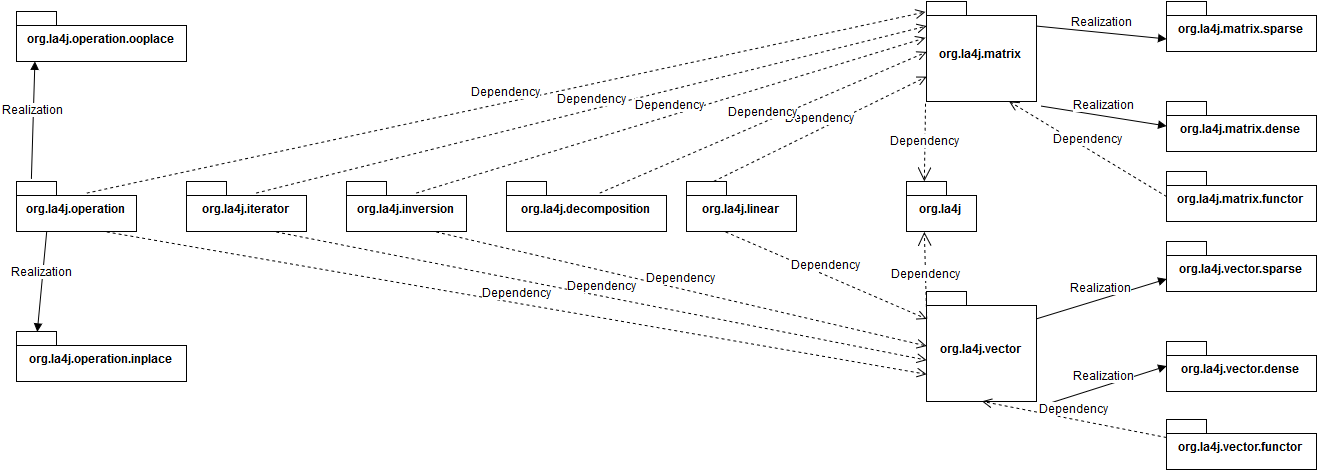

The diagram above was exported from draw.io. Its source (the exported page's mxGraphModel, read from the mxfile embedded in the PNG):
<mxGraphModel dx="1861" dy="569" grid="1" gridSize="10" guides="1" tooltips="1" connect="1" arrows="1" fold="1" page="1" pageScale="1" pageWidth="826" pageHeight="1169" background="#ffffff" math="0" shadow="0">
  <root>
    <mxCell id="0" />
    <mxCell id="1" parent="0" />
    <mxCell id="2" value="org.la4j.matrix" style="shape=folder;fontStyle=1;spacingTop=10;tabWidth=40;tabHeight=14;tabPosition=left;html=1;strokeColor=#000000;fillColor=none;fontFamily=Helvetica;fontSize=12;" vertex="1" parent="1">
      <mxGeometry x="260" y="130" width="110" height="100" as="geometry" />
    </mxCell>
    <mxCell id="3" value="org.la4j.matrix.sparse" style="shape=folder;fontStyle=1;spacingTop=10;tabWidth=40;tabHeight=14;tabPosition=left;html=1;strokeColor=#000000;fillColor=none;fontFamily=Helvetica;fontSize=12;" vertex="1" parent="1">
      <mxGeometry x="500" y="130" width="150" height="50" as="geometry" />
    </mxCell>
    <mxCell id="4" value="org.la4j.matrix.dense" style="shape=folder;fontStyle=1;spacingTop=10;tabWidth=40;tabHeight=14;tabPosition=left;html=1;strokeColor=#000000;fillColor=none;fontFamily=Helvetica;fontSize=12;" vertex="1" parent="1">
      <mxGeometry x="500" y="230" width="150" height="50" as="geometry" />
    </mxCell>
    <mxCell id="5" value="Realization" style="html=1;verticalAlign=bottom;endArrow=block;strokeWidth=1;fontFamily=Helvetica;fontSize=12;exitX=1.036;exitY=1.04;exitPerimeter=0;entryX=0;entryY=0.5;" edge="1" parent="1" source="2" target="4">
      <mxGeometry width="80" relative="1" as="geometry">
        <mxPoint x="330" y="255" as="sourcePoint" />
        <mxPoint x="410" y="255" as="targetPoint" />
      </mxGeometry>
    </mxCell>
    <mxCell id="6" value="Realization" style="html=1;verticalAlign=bottom;endArrow=block;strokeWidth=1;fontFamily=Helvetica;fontSize=12;exitX=1;exitY=0.25;entryX=0;entryY=0.75;" edge="1" parent="1" source="2" target="3">
      <mxGeometry width="80" relative="1" as="geometry">
        <mxPoint x="300" y="100" as="sourcePoint" />
        <mxPoint x="380" y="100" as="targetPoint" />
      </mxGeometry>
    </mxCell>
    <mxCell id="7" value="org.la4j.vector" style="shape=folder;fontStyle=1;spacingTop=10;tabWidth=40;tabHeight=14;tabPosition=left;html=1;strokeColor=#000000;fillColor=none;fontFamily=Helvetica;fontSize=12;" vertex="1" parent="1">
      <mxGeometry x="260" y="420" width="110" height="110" as="geometry" />
    </mxCell>
    <mxCell id="8" value="org.la4j.vector.sparse" style="shape=folder;fontStyle=1;spacingTop=10;tabWidth=40;tabHeight=14;tabPosition=left;html=1;strokeColor=#000000;fillColor=none;fontFamily=Helvetica;fontSize=12;" vertex="1" parent="1">
      <mxGeometry x="500" y="370" width="150" height="50" as="geometry" />
    </mxCell>
    <mxCell id="9" value="org.la4j.vector.dense" style="shape=folder;fontStyle=1;spacingTop=10;tabWidth=40;tabHeight=14;tabPosition=left;html=1;strokeColor=#000000;fillColor=none;fontFamily=Helvetica;fontSize=12;" vertex="1" parent="1">
      <mxGeometry x="500" y="470" width="150" height="50" as="geometry" />
    </mxCell>
    <mxCell id="10" value="Realization" style="html=1;verticalAlign=bottom;endArrow=block;strokeWidth=1;fontFamily=Helvetica;fontSize=12;exitX=1.036;exitY=1.04;exitPerimeter=0;entryX=0;entryY=0.5;" edge="1" source="7" target="9" parent="1">
      <mxGeometry x="374" y="472" width="80" as="geometry">
        <mxPoint x="330" y="495" as="sourcePoint" />
        <mxPoint x="410" y="495" as="targetPoint" />
      </mxGeometry>
    </mxCell>
    <mxCell id="11" value="Realization" style="html=1;verticalAlign=bottom;endArrow=block;strokeWidth=1;fontFamily=Helvetica;fontSize=12;exitX=1;exitY=0.25;entryX=0;entryY=0.75;" edge="1" source="7" target="8" parent="1">
      <mxGeometry x="370" y="408" width="80" as="geometry">
        <mxPoint x="300" y="340" as="sourcePoint" />
        <mxPoint x="380" y="340" as="targetPoint" />
      </mxGeometry>
    </mxCell>
    <mxCell id="12" value="org.la4j" style="shape=folder;fontStyle=1;spacingTop=10;tabWidth=40;tabHeight=14;tabPosition=left;html=1;strokeColor=#000000;fillColor=none;fontFamily=Helvetica;fontSize=12;" vertex="1" parent="1">
      <mxGeometry x="240" y="310" width="70" height="50" as="geometry" />
    </mxCell>
    <mxCell id="14" value="Dependency" style="endArrow=open;endSize=12;dashed=1;html=1;strokeWidth=1;fontFamily=Helvetica;fontSize=12;exitX=-0.009;exitY=1.02;exitPerimeter=0;entryX=0.25;entryY=0;" edge="1" parent="1" source="2" target="12">
      <mxGeometry width="160" relative="1" as="geometry">
        <mxPoint x="150" y="260" as="sourcePoint" />
        <mxPoint x="310" y="260" as="targetPoint" />
      </mxGeometry>
    </mxCell>
    <mxCell id="15" value="Dependency" style="endArrow=open;endSize=12;dashed=1;html=1;strokeWidth=1;fontFamily=Helvetica;fontSize=12;exitX=0;exitY=0.25;entryX=0.25;entryY=1;" edge="1" parent="1" source="7" target="12">
      <mxGeometry width="160" relative="1" as="geometry">
        <mxPoint x="160" y="318" as="sourcePoint" />
        <mxPoint x="152" y="340" as="targetPoint" />
      </mxGeometry>
    </mxCell>
    <mxCell id="17" value="org.la4j.linear" style="shape=folder;fontStyle=1;spacingTop=10;tabWidth=40;tabHeight=14;tabPosition=left;html=1;strokeColor=#000000;fillColor=none;fontFamily=Helvetica;fontSize=12;" vertex="1" parent="1">
      <mxGeometry x="20" y="310" width="110" height="50" as="geometry" />
    </mxCell>
    <mxCell id="20" value="org.la4j.matrix.functor" style="shape=folder;fontStyle=1;spacingTop=10;tabWidth=40;tabHeight=14;tabPosition=left;html=1;strokeColor=#000000;fillColor=none;fontFamily=Helvetica;fontSize=12;" vertex="1" parent="1">
      <mxGeometry x="500" y="300" width="150" height="50" as="geometry" />
    </mxCell>
    <mxCell id="21" value="org.la4j.vector.functor" style="shape=folder;fontStyle=1;spacingTop=10;tabWidth=40;tabHeight=14;tabPosition=left;html=1;strokeColor=#000000;fillColor=none;fontFamily=Helvetica;fontSize=12;" vertex="1" parent="1">
      <mxGeometry x="500" y="548" width="150" height="50" as="geometry" />
    </mxCell>
    <mxCell id="22" value="Dependency" style="html=1;verticalAlign=bottom;endArrow=open;dashed=1;endSize=8;strokeWidth=1;fontFamily=Helvetica;fontSize=12;exitX=0;exitY=0.5;entryX=0.75;entryY=1;" edge="1" parent="1" source="20" target="2">
      <mxGeometry relative="1" as="geometry">
        <mxPoint x="440" y="300" as="sourcePoint" />
        <mxPoint x="370" y="300" as="targetPoint" />
      </mxGeometry>
    </mxCell>
    <mxCell id="23" value="Dependency" style="html=1;verticalAlign=bottom;endArrow=open;dashed=1;endSize=8;strokeWidth=1;fontFamily=Helvetica;fontSize=12;exitX=0;exitY=0.5;entryX=0.5;entryY=1;" edge="1" parent="1" target="7">
      <mxGeometry relative="1" as="geometry">
        <mxPoint x="500" y="566" as="sourcePoint" />
        <mxPoint x="343" y="471" as="targetPoint" />
      </mxGeometry>
    </mxCell>
    <mxCell id="25" value="Dependency" style="html=1;verticalAlign=bottom;endArrow=open;dashed=1;endSize=8;strokeWidth=1;fontFamily=Helvetica;fontSize=12;exitX=0.25;exitY=0;entryX=0;entryY=0.75;" edge="1" parent="1" source="17" target="2">
      <mxGeometry relative="1" as="geometry">
        <mxPoint x="132" y="265" as="sourcePoint" />
        <mxPoint x="-25" y="170" as="targetPoint" />
      </mxGeometry>
    </mxCell>
    <mxCell id="26" value="Dependency" style="html=1;verticalAlign=bottom;endArrow=open;dashed=1;endSize=8;strokeWidth=1;fontFamily=Helvetica;fontSize=12;exitX=0.355;exitY=1;entryX=0;entryY=0.25;exitPerimeter=0;" edge="1" parent="1" source="17" target="7">
      <mxGeometry relative="1" as="geometry">
        <mxPoint x="-42" y="320" as="sourcePoint" />
        <mxPoint x="270" y="215" as="targetPoint" />
      </mxGeometry>
    </mxCell>
    <mxCell id="27" value="org.la4j.operation" style="shape=folder;fontStyle=1;spacingTop=10;tabWidth=40;tabHeight=14;tabPosition=left;html=1;strokeColor=#000000;fillColor=none;fontFamily=Helvetica;fontSize=12;" vertex="1" parent="1">
      <mxGeometry x="-650" y="310" width="120" height="50" as="geometry" />
    </mxCell>
    <mxCell id="28" value="Dependency" style="html=1;verticalAlign=bottom;endArrow=open;dashed=1;endSize=8;strokeWidth=1;fontFamily=Helvetica;fontSize=12;exitX=0.583;exitY=0.24;entryX=-0.009;entryY=0.1;exitPerimeter=0;entryPerimeter=0;" edge="1" parent="1" source="27" target="2">
      <mxGeometry relative="1" as="geometry">
        <mxPoint x="-260" y="325" as="sourcePoint" />
        <mxPoint x="110" y="193" as="targetPoint" />
      </mxGeometry>
    </mxCell>
    <mxCell id="29" value="Dependency" style="html=1;verticalAlign=bottom;endArrow=open;dashed=1;endSize=8;strokeWidth=1;fontFamily=Helvetica;fontSize=12;exitX=0.75;exitY=1;entryX=0;entryY=0.75;" edge="1" parent="1" source="27" target="7">
      <mxGeometry relative="1" as="geometry">
        <mxPoint x="-260" y="465" as="sourcePoint" />
        <mxPoint x="110" y="469" as="targetPoint" />
      </mxGeometry>
    </mxCell>
    <mxCell id="31" value="org.la4j.operation.inplace" style="shape=folder;fontStyle=1;spacingTop=10;tabWidth=40;tabHeight=14;tabPosition=left;html=1;strokeColor=#000000;fillColor=none;fontFamily=Helvetica;fontSize=12;" vertex="1" parent="1">
      <mxGeometry x="-650" y="460" width="170" height="50" as="geometry" />
    </mxCell>
    <mxCell id="32" value="org.la4j.operation.ooplace" style="shape=folder;fontStyle=1;spacingTop=10;tabWidth=40;tabHeight=14;tabPosition=left;html=1;strokeColor=#000000;fillColor=none;fontFamily=Helvetica;fontSize=12;" vertex="1" parent="1">
      <mxGeometry x="-650" y="140" width="170" height="50" as="geometry" />
    </mxCell>
    <mxCell id="33" value="Realization" style="html=1;verticalAlign=bottom;endArrow=block;strokeWidth=1;fontFamily=Helvetica;fontSize=12;exitX=0.125;exitY=-0.04;entryX=0.106;entryY=1;entryPerimeter=0;exitPerimeter=0;" edge="1" parent="1" source="27" target="32">
      <mxGeometry width="80" relative="1" as="geometry">
        <mxPoint x="-290" y="293" as="sourcePoint" />
        <mxPoint x="-160" y="268" as="targetPoint" />
      </mxGeometry>
    </mxCell>
    <mxCell id="34" value="Realization" style="html=1;verticalAlign=bottom;endArrow=block;strokeWidth=1;fontFamily=Helvetica;fontSize=12;entryX=0.124;entryY=0;entryPerimeter=0;exitX=0.25;exitY=1;" edge="1" parent="1" source="27" target="31">
      <mxGeometry width="80" relative="1" as="geometry">
        <mxPoint x="-269" y="365" as="sourcePoint" />
        <mxPoint x="-262" y="185" as="targetPoint" />
      </mxGeometry>
    </mxCell>
    <mxCell id="39" value="org.la4j.iterator" style="shape=folder;fontStyle=1;spacingTop=10;tabWidth=40;tabHeight=14;tabPosition=left;html=1;strokeColor=#000000;fillColor=none;fontFamily=Helvetica;fontSize=12;" vertex="1" parent="1">
      <mxGeometry x="-480" y="310" width="120" height="50" as="geometry" />
    </mxCell>
    <mxCell id="40" value="Dependency" style="html=1;verticalAlign=bottom;endArrow=open;dashed=1;endSize=8;strokeWidth=1;fontFamily=Helvetica;fontSize=12;exitX=0.583;exitY=0.24;exitPerimeter=0;entryX=0;entryY=0.25;" edge="1" source="39" parent="1" target="2">
      <mxGeometry relative="1" as="geometry">
        <mxPoint x="-250" y="335" as="sourcePoint" />
        <mxPoint x="110" y="203" as="targetPoint" />
      </mxGeometry>
    </mxCell>
    <mxCell id="41" value="Dependency" style="html=1;verticalAlign=bottom;endArrow=open;dashed=1;endSize=8;strokeWidth=1;fontFamily=Helvetica;fontSize=12;exitX=0.75;exitY=1;entryX=0;entryY=0.627;entryPerimeter=0;" edge="1" source="39" parent="1" target="7">
      <mxGeometry relative="1" as="geometry">
        <mxPoint x="-250" y="475" as="sourcePoint" />
        <mxPoint x="110" y="458" as="targetPoint" />
      </mxGeometry>
    </mxCell>
    <mxCell id="42" value="Dependency" style="html=1;verticalAlign=bottom;endArrow=open;dashed=1;endSize=8;strokeWidth=1;fontFamily=Helvetica;fontSize=12;exitX=0.583;exitY=0.24;exitPerimeter=0;entryX=-0.009;entryY=0.36;entryPerimeter=0;" edge="1" source="43" parent="1" target="2">
      <mxGeometry relative="1" as="geometry">
        <mxPoint x="-240" y="345" as="sourcePoint" />
        <mxPoint x="110" y="213" as="targetPoint" />
      </mxGeometry>
    </mxCell>
    <mxCell id="43" value="org.la4j.inversion" style="shape=folder;fontStyle=1;spacingTop=10;tabWidth=40;tabHeight=14;tabPosition=left;html=1;strokeColor=#000000;fillColor=none;fontFamily=Helvetica;fontSize=12;" vertex="1" parent="1">
      <mxGeometry x="-320" y="310" width="120" height="50" as="geometry" />
    </mxCell>
    <mxCell id="44" value="Dependency" style="html=1;verticalAlign=bottom;endArrow=open;dashed=1;endSize=8;strokeWidth=1;fontFamily=Helvetica;fontSize=12;exitX=0.75;exitY=1;entryX=0;entryY=0.5;" edge="1" source="43" parent="1" target="7">
      <mxGeometry relative="1" as="geometry">
        <mxPoint x="-240" y="485" as="sourcePoint" />
        <mxPoint x="110" y="445" as="targetPoint" />
      </mxGeometry>
    </mxCell>
    <mxCell id="45" value="org.la4j.decomposition" style="shape=folder;fontStyle=1;spacingTop=10;tabWidth=40;tabHeight=14;tabPosition=left;html=1;strokeColor=#000000;fillColor=none;fontFamily=Helvetica;fontSize=12;" vertex="1" parent="1">
      <mxGeometry x="-160" y="310" width="160" height="50" as="geometry" />
    </mxCell>
    <mxCell id="47" value="Dependency" style="html=1;verticalAlign=bottom;endArrow=open;dashed=1;endSize=8;strokeWidth=1;fontFamily=Helvetica;fontSize=12;exitX=0.583;exitY=0.24;exitPerimeter=0;entryX=0;entryY=0.5;" edge="1" source="45" parent="1" target="2">
      <mxGeometry relative="1" as="geometry">
        <mxPoint x="-80" y="355" as="sourcePoint" />
        <mxPoint x="270" y="223" as="targetPoint" />
      </mxGeometry>
    </mxCell>
  </root>
</mxGraphModel>